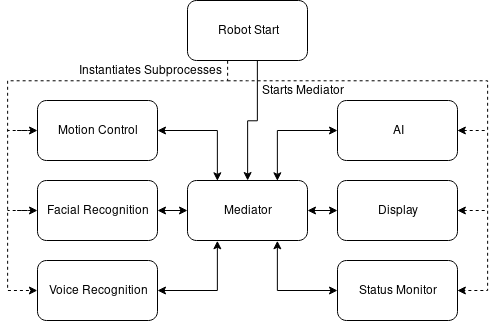

The diagram above was exported from draw.io. Its source (the exported page's mxGraphModel, read from the mxfile embedded in the PNG):
<mxGraphModel dx="801" dy="446" grid="1" gridSize="10" guides="1" tooltips="1" connect="1" arrows="1" fold="1" page="1" pageScale="1" pageWidth="850" pageHeight="1100" math="0" shadow="0">
  <root>
    <mxCell id="0" />
    <mxCell id="1" parent="0" />
    <mxCell id="2" style="edgeStyle=orthogonalEdgeStyle;rounded=0;orthogonalLoop=1;jettySize=auto;html=1;entryX=0.75;entryY=0;entryDx=0;entryDy=0;startArrow=classic;startFill=1;endArrow=classic;endFill=1;" edge="1" source="3" target="9" parent="1">
      <mxGeometry relative="1" as="geometry" />
    </mxCell>
    <mxCell id="3" value="AI" style="rounded=1;whiteSpace=wrap;html=1;" vertex="1" parent="1">
      <mxGeometry x="410" y="200" width="120" height="60" as="geometry" />
    </mxCell>
    <mxCell id="4" style="edgeStyle=orthogonalEdgeStyle;rounded=0;orthogonalLoop=1;jettySize=auto;html=1;startArrow=classic;startFill=1;endArrow=none;endFill=0;dashed=1;" edge="1" source="6" parent="1">
      <mxGeometry relative="1" as="geometry">
        <mxPoint x="80" y="230" as="targetPoint" />
      </mxGeometry>
    </mxCell>
    <mxCell id="5" style="edgeStyle=orthogonalEdgeStyle;rounded=0;orthogonalLoop=1;jettySize=auto;html=1;entryX=0.25;entryY=0;entryDx=0;entryDy=0;startArrow=classic;startFill=1;endArrow=classic;endFill=1;" edge="1" source="6" target="9" parent="1">
      <mxGeometry relative="1" as="geometry" />
    </mxCell>
    <mxCell id="6" value="Motion Control" style="rounded=1;whiteSpace=wrap;html=1;" vertex="1" parent="1">
      <mxGeometry x="110" y="200" width="120" height="60" as="geometry" />
    </mxCell>
    <mxCell id="7" style="edgeStyle=orthogonalEdgeStyle;rounded=0;orthogonalLoop=1;jettySize=auto;html=1;startArrow=classic;startFill=1;endArrow=none;endFill=0;entryX=0.583;entryY=1;entryDx=0;entryDy=0;entryPerimeter=0;" edge="1" source="9" target="22" parent="1">
      <mxGeometry relative="1" as="geometry">
        <mxPoint x="330" y="200" as="targetPoint" />
      </mxGeometry>
    </mxCell>
    <mxCell id="8" style="edgeStyle=orthogonalEdgeStyle;rounded=0;orthogonalLoop=1;jettySize=auto;html=1;startArrow=classic;startFill=1;endArrow=classic;endFill=1;" edge="1" source="9" target="13" parent="1">
      <mxGeometry relative="1" as="geometry" />
    </mxCell>
    <mxCell id="9" value="Mediator" style="rounded=1;whiteSpace=wrap;html=1;" vertex="1" parent="1">
      <mxGeometry x="260" y="280" width="120" height="60" as="geometry" />
    </mxCell>
    <mxCell id="10" style="edgeStyle=orthogonalEdgeStyle;rounded=0;orthogonalLoop=1;jettySize=auto;html=1;startArrow=classic;startFill=1;endArrow=classic;endFill=1;" edge="1" source="11" target="9" parent="1">
      <mxGeometry relative="1" as="geometry" />
    </mxCell>
    <mxCell id="11" value="Display " style="rounded=1;whiteSpace=wrap;html=1;" vertex="1" parent="1">
      <mxGeometry x="410" y="280" width="120" height="60" as="geometry" />
    </mxCell>
    <mxCell id="12" style="edgeStyle=orthogonalEdgeStyle;rounded=0;orthogonalLoop=1;jettySize=auto;html=1;startArrow=classic;startFill=1;endArrow=none;endFill=0;dashed=1;" edge="1" source="13" parent="1">
      <mxGeometry relative="1" as="geometry">
        <mxPoint x="80" y="310" as="targetPoint" />
      </mxGeometry>
    </mxCell>
    <mxCell id="13" value="Facial Recognition" style="rounded=1;whiteSpace=wrap;html=1;" vertex="1" parent="1">
      <mxGeometry x="110" y="280" width="120" height="60" as="geometry" />
    </mxCell>
    <mxCell id="14" style="edgeStyle=orthogonalEdgeStyle;rounded=0;orthogonalLoop=1;jettySize=auto;html=1;entryX=0.25;entryY=1;entryDx=0;entryDy=0;startArrow=classic;startFill=1;endArrow=classic;endFill=1;" edge="1" source="15" target="9" parent="1">
      <mxGeometry relative="1" as="geometry" />
    </mxCell>
    <mxCell id="15" value="Voice Recognition" style="rounded=1;whiteSpace=wrap;html=1;" vertex="1" parent="1">
      <mxGeometry x="110" y="360" width="120" height="60" as="geometry" />
    </mxCell>
    <mxCell id="16" style="edgeStyle=orthogonalEdgeStyle;rounded=0;orthogonalLoop=1;jettySize=auto;html=1;entryX=0.75;entryY=1;entryDx=0;entryDy=0;startArrow=classic;startFill=1;endArrow=classic;endFill=1;" edge="1" source="17" target="9" parent="1">
      <mxGeometry relative="1" as="geometry" />
    </mxCell>
    <mxCell id="17" value="Status Monitor" style="rounded=1;whiteSpace=wrap;html=1;" vertex="1" parent="1">
      <mxGeometry x="410" y="360" width="120" height="60" as="geometry" />
    </mxCell>
    <mxCell id="18" style="edgeStyle=orthogonalEdgeStyle;rounded=0;orthogonalLoop=1;jettySize=auto;html=1;startArrow=classic;startFill=1;endArrow=none;endFill=0;dashed=1;exitX=1;exitY=0.5;exitDx=0;exitDy=0;" edge="1" source="3" parent="1">
      <mxGeometry relative="1" as="geometry">
        <mxPoint x="560.1428571428571" y="230" as="targetPoint" />
        <mxPoint x="120" y="239.9655172413793" as="sourcePoint" />
      </mxGeometry>
    </mxCell>
    <mxCell id="19" style="edgeStyle=orthogonalEdgeStyle;rounded=0;orthogonalLoop=1;jettySize=auto;html=1;startArrow=classic;startFill=1;endArrow=none;endFill=0;dashed=1;exitX=1;exitY=0.5;exitDx=0;exitDy=0;" edge="1" source="11" parent="1">
      <mxGeometry relative="1" as="geometry">
        <mxPoint x="560.1428571428571" y="310" as="targetPoint" />
        <mxPoint x="540.2413793103449" y="239.9655172413793" as="sourcePoint" />
      </mxGeometry>
    </mxCell>
    <mxCell id="20" value="" style="group" vertex="1" connectable="0" parent="1">
      <mxGeometry x="80" y="110" width="480" height="280" as="geometry" />
    </mxCell>
    <mxCell id="21" style="edgeStyle=orthogonalEdgeStyle;rounded=0;orthogonalLoop=1;jettySize=auto;html=1;startArrow=none;startFill=0;endArrow=classic;endFill=1;dashed=1;entryX=1;entryY=0.5;entryDx=0;entryDy=0;" edge="1" parent="20" target="17">
      <mxGeometry relative="1" as="geometry">
        <mxPoint x="440" y="280" as="targetPoint" />
        <mxPoint x="220" y="70" as="sourcePoint" />
        <Array as="points">
          <mxPoint x="240" y="70" />
          <mxPoint x="480" y="70" />
          <mxPoint x="480" y="280" />
        </Array>
      </mxGeometry>
    </mxCell>
    <mxCell id="22" value="Robot Start" style="rounded=1;whiteSpace=wrap;html=1;" vertex="1" parent="20">
      <mxGeometry x="180" y="-10" width="120" height="60" as="geometry" />
    </mxCell>
    <mxCell id="23" value="Instantiates Subprocesses" style="text;html=1;strokeColor=none;fillColor=none;align=center;verticalAlign=middle;whiteSpace=wrap;rounded=0;" vertex="1" parent="20">
      <mxGeometry x="60" y="50" width="165" height="20" as="geometry" />
    </mxCell>
    <mxCell id="24" value="Starts Mediator" style="text;html=1;strokeColor=none;fillColor=none;align=center;verticalAlign=middle;whiteSpace=wrap;rounded=0;" vertex="1" parent="20">
      <mxGeometry x="240" y="70" width="110" height="20" as="geometry" />
    </mxCell>
    <mxCell id="25" style="edgeStyle=orthogonalEdgeStyle;rounded=0;orthogonalLoop=1;jettySize=auto;html=1;entryX=0;entryY=0.5;entryDx=0;entryDy=0;dashed=1;" edge="1" target="15" parent="1">
      <mxGeometry relative="1" as="geometry">
        <mxPoint x="90" y="390" as="targetPoint" />
        <mxPoint x="300.1428571428571" y="160.28571428571433" as="sourcePoint" />
        <Array as="points">
          <mxPoint x="300" y="160" />
          <mxPoint x="300" y="180" />
          <mxPoint x="80" y="180" />
          <mxPoint x="80" y="390" />
        </Array>
      </mxGeometry>
    </mxCell>
  </root>
</mxGraphModel>